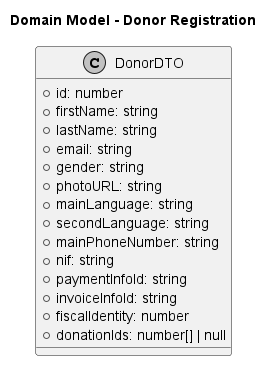

The diagram above was rendered by PlantUML. Its source (embedded in the PNG):
@startuml
skinparam monochrome true
skinparam packageStyle rectangle
skinparam shadowing false

title Domain Model - Donor Registration

class DonorDTO {
    + id: number
    + firstName: string
    + lastName: string
    + email: string
    + gender: string
    + photoURL: string
    + mainLanguage: string
    + secondLanguage: string
    + mainPhoneNumber: string
    + nif: string
    + paymentInfoId: string
    + invoiceInfoId: string
    + fiscalIdentity: number
    + donationIds: number[] | null
}

@enduml